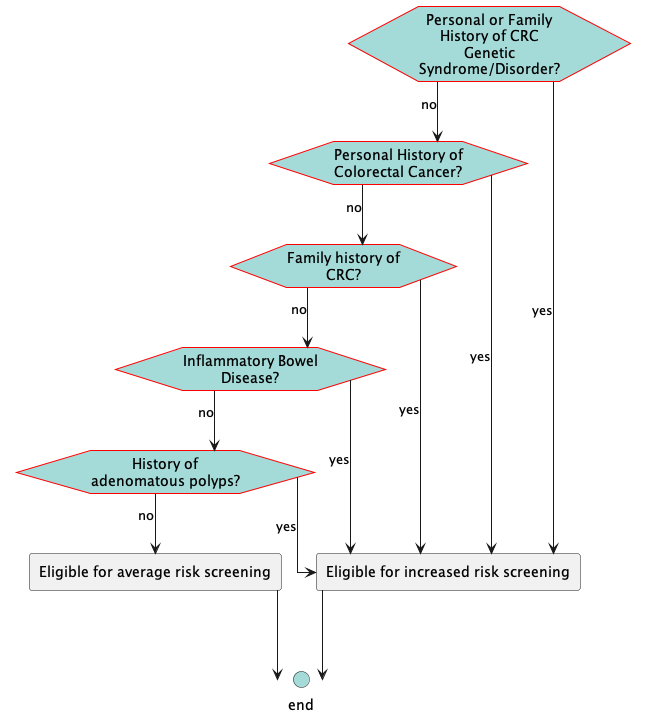

The diagram above was rendered by PlantUML. Its source (embedded in the PNG):
@startuml
hide stereotype
skinparam linetype ortho
<style>
hexagon {
    MaximumWidth: 150 
    BackGroundColor: A4DBD8 
    LineThickness: 1 
    LineColor: red 
    HorizontalAlignment: center
}
rectangle {
    MaximumWidth: 250 
    HorizontalAlignment: center
}
.end {
    BackGroundColor: #A4DBD8
}
</style>
hexagon "Personal or Family History of CRC Genetic Syndrome/Disorder? " as eve_CRCHereditarySyndrome [[#eve-CRCHereditarySyndrome]]
hexagon "Inflammatory Bowel Disease?" as eve_IBD [[#eve-IBD]]
hexagon "Personal History of Colorectal Cancer?" as eve_HxCRC [[#eve-HxCRC]]
hexagon "Family history of CRC?" as eve_FamilyHxCRC [[#eve-FamilyHxCRC]]
hexagon "History of adenomatous polyps?" as eve_HxPolyps [[#eve-HxPolyps]]
rectangle "Eligible for increased risk screening" as act_IncreasedRiskEligible [[#act-IncreasedRiskEligible]]
rectangle "Eligible for average risk screening" as act_AvgRiskScreeningEligible [[#act-AvgRiskScreeningEligible]]
circle "end" as end_1 <<end>>
eve_CRCHereditarySyndrome-->act_IncreasedRiskEligible: yes
eve_CRCHereditarySyndrome-->eve_HxCRC: no
eve_IBD-->act_IncreasedRiskEligible: yes
eve_IBD-->eve_HxPolyps: no
eve_HxCRC-->act_IncreasedRiskEligible: yes
eve_HxCRC-->eve_FamilyHxCRC: no
eve_FamilyHxCRC-->act_IncreasedRiskEligible: yes
eve_FamilyHxCRC-->eve_IBD: no
eve_HxPolyps-->act_IncreasedRiskEligible: yes
eve_HxPolyps-->act_AvgRiskScreeningEligible: no
act_IncreasedRiskEligible-->end_1
act_AvgRiskScreeningEligible-->end_1
@enduml